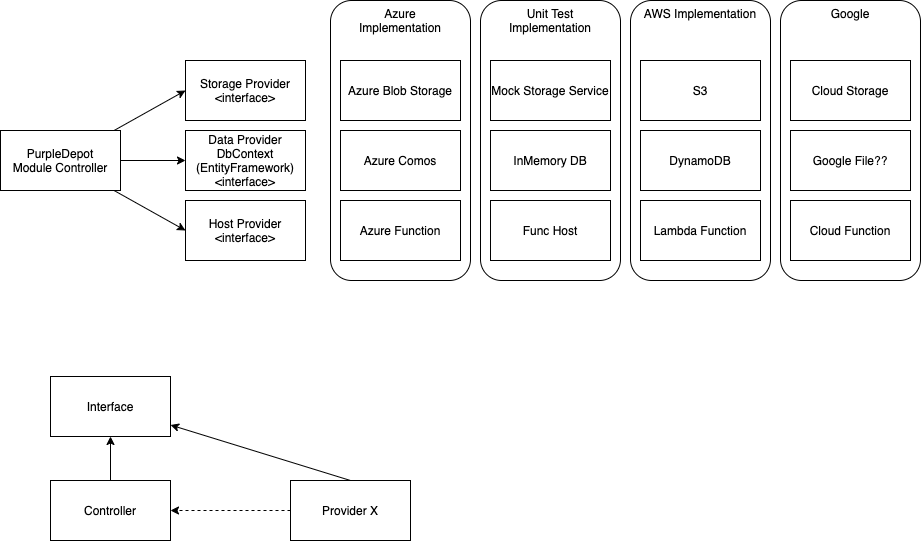

The diagram above was exported from draw.io. Its source (the exported page's mxGraphModel, read from the mxfile embedded in the PNG):
<mxGraphModel dx="1437" dy="882" grid="1" gridSize="10" guides="1" tooltips="1" connect="1" arrows="1" fold="1" page="1" pageScale="1" pageWidth="1169" pageHeight="827" math="0" shadow="0">
  <root>
    <mxCell id="0" />
    <mxCell id="1" parent="0" />
    <mxCell id="16" value="Unit Test&lt;br&gt;Implementation" style="rounded=1;whiteSpace=wrap;html=1;verticalAlign=top;" parent="1" vertex="1">
      <mxGeometry x="760" y="160" width="140" height="280" as="geometry" />
    </mxCell>
    <mxCell id="15" value="Azure&lt;br&gt;Implementation" style="rounded=1;whiteSpace=wrap;html=1;verticalAlign=top;" parent="1" vertex="1">
      <mxGeometry x="610" y="160" width="140" height="280" as="geometry" />
    </mxCell>
    <mxCell id="2" value="PurpleDepot&lt;br&gt;Module Controller" style="rounded=0;whiteSpace=wrap;html=1;" parent="1" vertex="1">
      <mxGeometry x="280" y="290" width="120" height="60" as="geometry" />
    </mxCell>
    <mxCell id="3" value="Storage Provider&lt;br&gt;&amp;lt;interface&amp;gt;" style="rounded=0;whiteSpace=wrap;html=1;" parent="1" vertex="1">
      <mxGeometry x="465" y="220" width="120" height="60" as="geometry" />
    </mxCell>
    <mxCell id="4" value="Data Provider&lt;br&gt;DbContext (EntityFramework)&lt;br&gt;&amp;lt;interface&amp;gt;" style="rounded=0;whiteSpace=wrap;html=1;" parent="1" vertex="1">
      <mxGeometry x="465" y="290" width="120" height="60" as="geometry" />
    </mxCell>
    <mxCell id="5" value="Host Provider&lt;br&gt;&amp;lt;interface&amp;gt;" style="rounded=0;whiteSpace=wrap;html=1;" parent="1" vertex="1">
      <mxGeometry x="465" y="360" width="120" height="60" as="geometry" />
    </mxCell>
    <mxCell id="6" value="" style="endArrow=classic;html=1;entryX=0;entryY=0.5;entryDx=0;entryDy=0;" parent="1" source="2" target="3" edge="1">
      <mxGeometry width="50" height="50" relative="1" as="geometry">
        <mxPoint x="350" y="260" as="sourcePoint" />
        <mxPoint x="400" y="210" as="targetPoint" />
      </mxGeometry>
    </mxCell>
    <mxCell id="7" value="" style="endArrow=classic;html=1;exitX=1;exitY=0.5;exitDx=0;exitDy=0;" parent="1" source="2" target="4" edge="1">
      <mxGeometry width="50" height="50" relative="1" as="geometry">
        <mxPoint x="403.57142857142844" y="300" as="sourcePoint" />
        <mxPoint x="475" y="260" as="targetPoint" />
      </mxGeometry>
    </mxCell>
    <mxCell id="8" value="" style="endArrow=classic;html=1;entryX=0;entryY=0.5;entryDx=0;entryDy=0;" parent="1" source="2" target="5" edge="1">
      <mxGeometry width="50" height="50" relative="1" as="geometry">
        <mxPoint x="410" y="330" as="sourcePoint" />
        <mxPoint x="475" y="330" as="targetPoint" />
      </mxGeometry>
    </mxCell>
    <mxCell id="9" value="Azure Blob Storage" style="rounded=0;whiteSpace=wrap;html=1;" parent="1" vertex="1">
      <mxGeometry x="620" y="220" width="120" height="60" as="geometry" />
    </mxCell>
    <mxCell id="10" value="Azure Comos" style="rounded=0;whiteSpace=wrap;html=1;" parent="1" vertex="1">
      <mxGeometry x="620" y="290" width="120" height="60" as="geometry" />
    </mxCell>
    <mxCell id="11" value="Mock Storage Service" style="rounded=0;whiteSpace=wrap;html=1;" parent="1" vertex="1">
      <mxGeometry x="770" y="220" width="120" height="60" as="geometry" />
    </mxCell>
    <mxCell id="12" value="Azure Function" style="rounded=0;whiteSpace=wrap;html=1;" parent="1" vertex="1">
      <mxGeometry x="620" y="360" width="120" height="60" as="geometry" />
    </mxCell>
    <mxCell id="13" value="InMemory DB" style="rounded=0;whiteSpace=wrap;html=1;" parent="1" vertex="1">
      <mxGeometry x="770" y="290" width="120" height="60" as="geometry" />
    </mxCell>
    <mxCell id="14" value="Func Host" style="rounded=0;whiteSpace=wrap;html=1;" parent="1" vertex="1">
      <mxGeometry x="770" y="360" width="120" height="60" as="geometry" />
    </mxCell>
    <mxCell id="17" value="AWS Implementation" style="rounded=1;whiteSpace=wrap;html=1;verticalAlign=top;" parent="1" vertex="1">
      <mxGeometry x="910" y="160" width="140" height="280" as="geometry" />
    </mxCell>
    <mxCell id="19" value="S3" style="rounded=0;whiteSpace=wrap;html=1;" parent="1" vertex="1">
      <mxGeometry x="920" y="220" width="120" height="60" as="geometry" />
    </mxCell>
    <mxCell id="20" value="DynamoDB" style="rounded=0;whiteSpace=wrap;html=1;" parent="1" vertex="1">
      <mxGeometry x="920" y="290" width="120" height="60" as="geometry" />
    </mxCell>
    <mxCell id="21" value="Lambda Function" style="rounded=0;whiteSpace=wrap;html=1;" parent="1" vertex="1">
      <mxGeometry x="920" y="360" width="120" height="60" as="geometry" />
    </mxCell>
    <mxCell id="22" value="Controller" style="rounded=0;whiteSpace=wrap;html=1;" parent="1" vertex="1">
      <mxGeometry x="330" y="640" width="120" height="60" as="geometry" />
    </mxCell>
    <mxCell id="23" value="Provider X" style="rounded=0;whiteSpace=wrap;html=1;" parent="1" vertex="1">
      <mxGeometry x="570" y="640" width="120" height="60" as="geometry" />
    </mxCell>
    <mxCell id="24" value="Interface" style="rounded=0;whiteSpace=wrap;html=1;" parent="1" vertex="1">
      <mxGeometry x="330" y="536" width="120" height="60" as="geometry" />
    </mxCell>
    <mxCell id="25" value="" style="endArrow=classic;html=1;exitX=0.5;exitY=0;exitDx=0;exitDy=0;" parent="1" source="23" target="24" edge="1">
      <mxGeometry width="50" height="50" relative="1" as="geometry">
        <mxPoint x="510" y="590" as="sourcePoint" />
        <mxPoint x="560" y="540" as="targetPoint" />
      </mxGeometry>
    </mxCell>
    <mxCell id="26" value="" style="endArrow=classic;html=1;exitX=0.5;exitY=0;exitDx=0;exitDy=0;" parent="1" source="22" target="24" edge="1">
      <mxGeometry width="50" height="50" relative="1" as="geometry">
        <mxPoint x="640" y="650" as="sourcePoint" />
        <mxPoint x="460" y="594.5" as="targetPoint" />
      </mxGeometry>
    </mxCell>
    <mxCell id="27" value="" style="endArrow=classic;html=1;dashed=1;exitX=0;exitY=0.5;exitDx=0;exitDy=0;" parent="1" source="23" target="22" edge="1">
      <mxGeometry width="50" height="50" relative="1" as="geometry">
        <mxPoint x="570" y="570" as="sourcePoint" />
        <mxPoint x="450" y="669.66" as="targetPoint" />
      </mxGeometry>
    </mxCell>
    <mxCell id="28" value="Google" style="rounded=1;whiteSpace=wrap;html=1;verticalAlign=top;" parent="1" vertex="1">
      <mxGeometry x="1060" y="160" width="140" height="280" as="geometry" />
    </mxCell>
    <mxCell id="29" value="Cloud Storage" style="rounded=0;whiteSpace=wrap;html=1;" parent="1" vertex="1">
      <mxGeometry x="1070" y="220" width="120" height="60" as="geometry" />
    </mxCell>
    <mxCell id="30" value="Google File??" style="rounded=0;whiteSpace=wrap;html=1;" parent="1" vertex="1">
      <mxGeometry x="1070" y="290" width="120" height="60" as="geometry" />
    </mxCell>
    <mxCell id="31" value="Cloud Function" style="rounded=0;whiteSpace=wrap;html=1;" parent="1" vertex="1">
      <mxGeometry x="1070" y="360" width="120" height="60" as="geometry" />
    </mxCell>
  </root>
</mxGraphModel>